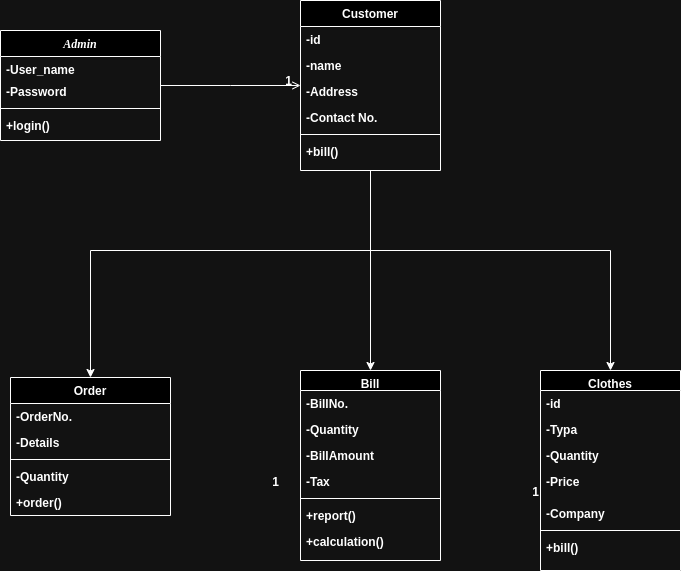

The diagram above was exported from draw.io. Its source (the exported page's mxGraphModel, read from the mxfile embedded in the PNG):
<mxGraphModel dx="1259" dy="705" grid="1" gridSize="10" guides="1" tooltips="1" connect="1" arrows="1" fold="1" page="1" pageScale="1" pageWidth="827" pageHeight="1169" math="0" shadow="0">
  <root>
    <mxCell id="WIyWlLk6GJQsqaUBKTNV-0" />
    <mxCell id="WIyWlLk6GJQsqaUBKTNV-1" parent="WIyWlLk6GJQsqaUBKTNV-0" />
    <mxCell id="zkfFHV4jXpPFQw0GAbJ--0" value="Admin" style="swimlane;fontStyle=3;align=center;verticalAlign=top;childLayout=stackLayout;horizontal=1;startSize=26;horizontalStack=0;resizeParent=1;resizeLast=0;collapsible=1;marginBottom=0;rounded=0;shadow=0;strokeWidth=1;fontFamily=Verdana;" parent="WIyWlLk6GJQsqaUBKTNV-1" vertex="1">
      <mxGeometry x="110" y="100" width="160" height="110" as="geometry">
        <mxRectangle x="230" y="140" width="160" height="26" as="alternateBounds" />
      </mxGeometry>
    </mxCell>
    <mxCell id="zkfFHV4jXpPFQw0GAbJ--1" value="-User_name" style="text;align=left;verticalAlign=top;spacingLeft=4;spacingRight=4;overflow=hidden;rotatable=0;points=[[0,0.5],[1,0.5]];portConstraint=eastwest;fontStyle=1" parent="zkfFHV4jXpPFQw0GAbJ--0" vertex="1">
      <mxGeometry y="26" width="160" height="22" as="geometry" />
    </mxCell>
    <mxCell id="zkfFHV4jXpPFQw0GAbJ--2" value="-Password" style="text;align=left;verticalAlign=top;spacingLeft=4;spacingRight=4;overflow=hidden;rotatable=0;points=[[0,0.5],[1,0.5]];portConstraint=eastwest;rounded=0;shadow=0;html=0;fontStyle=1" parent="zkfFHV4jXpPFQw0GAbJ--0" vertex="1">
      <mxGeometry y="48" width="160" height="26" as="geometry" />
    </mxCell>
    <mxCell id="zkfFHV4jXpPFQw0GAbJ--4" value="" style="line;html=1;strokeWidth=1;align=left;verticalAlign=middle;spacingTop=-1;spacingLeft=3;spacingRight=3;rotatable=0;labelPosition=right;points=[];portConstraint=eastwest;fontStyle=1" parent="zkfFHV4jXpPFQw0GAbJ--0" vertex="1">
      <mxGeometry y="74" width="160" height="8" as="geometry" />
    </mxCell>
    <mxCell id="zkfFHV4jXpPFQw0GAbJ--5" value="+login()" style="text;align=left;verticalAlign=top;spacingLeft=4;spacingRight=4;overflow=hidden;rotatable=0;points=[[0,0.5],[1,0.5]];portConstraint=eastwest;fontStyle=1" parent="zkfFHV4jXpPFQw0GAbJ--0" vertex="1">
      <mxGeometry y="82" width="160" height="26" as="geometry" />
    </mxCell>
    <mxCell id="zkfFHV4jXpPFQw0GAbJ--6" value="Order" style="swimlane;fontStyle=1;align=center;verticalAlign=top;childLayout=stackLayout;horizontal=1;startSize=26;horizontalStack=0;resizeParent=1;resizeLast=0;collapsible=1;marginBottom=0;rounded=0;shadow=0;strokeWidth=1;" parent="WIyWlLk6GJQsqaUBKTNV-1" vertex="1">
      <mxGeometry x="120" y="447" width="160" height="138" as="geometry">
        <mxRectangle x="130" y="380" width="160" height="26" as="alternateBounds" />
      </mxGeometry>
    </mxCell>
    <mxCell id="zkfFHV4jXpPFQw0GAbJ--7" value="-OrderNo." style="text;align=left;verticalAlign=top;spacingLeft=4;spacingRight=4;overflow=hidden;rotatable=0;points=[[0,0.5],[1,0.5]];portConstraint=eastwest;fontStyle=1" parent="zkfFHV4jXpPFQw0GAbJ--6" vertex="1">
      <mxGeometry y="26" width="160" height="26" as="geometry" />
    </mxCell>
    <mxCell id="zkfFHV4jXpPFQw0GAbJ--8" value="-Details" style="text;align=left;verticalAlign=top;spacingLeft=4;spacingRight=4;overflow=hidden;rotatable=0;points=[[0,0.5],[1,0.5]];portConstraint=eastwest;rounded=0;shadow=0;html=0;fontStyle=1" parent="zkfFHV4jXpPFQw0GAbJ--6" vertex="1">
      <mxGeometry y="52" width="160" height="26" as="geometry" />
    </mxCell>
    <mxCell id="zkfFHV4jXpPFQw0GAbJ--9" value="" style="line;html=1;strokeWidth=1;align=left;verticalAlign=middle;spacingTop=-1;spacingLeft=3;spacingRight=3;rotatable=0;labelPosition=right;points=[];portConstraint=eastwest;fontStyle=1" parent="zkfFHV4jXpPFQw0GAbJ--6" vertex="1">
      <mxGeometry y="78" width="160" height="8" as="geometry" />
    </mxCell>
    <mxCell id="zkfFHV4jXpPFQw0GAbJ--10" value="-Quantity" style="text;align=left;verticalAlign=top;spacingLeft=4;spacingRight=4;overflow=hidden;rotatable=0;points=[[0,0.5],[1,0.5]];portConstraint=eastwest;fontStyle=1" parent="zkfFHV4jXpPFQw0GAbJ--6" vertex="1">
      <mxGeometry y="86" width="160" height="26" as="geometry" />
    </mxCell>
    <mxCell id="zkfFHV4jXpPFQw0GAbJ--11" value="+order()" style="text;align=left;verticalAlign=top;spacingLeft=4;spacingRight=4;overflow=hidden;rotatable=0;points=[[0,0.5],[1,0.5]];portConstraint=eastwest;fontStyle=1" parent="zkfFHV4jXpPFQw0GAbJ--6" vertex="1">
      <mxGeometry y="112" width="160" height="26" as="geometry" />
    </mxCell>
    <mxCell id="-toRvNt57oBjzM8-pRDf-27" style="edgeStyle=orthogonalEdgeStyle;rounded=0;orthogonalLoop=1;jettySize=auto;html=1;entryX=0.5;entryY=0;entryDx=0;entryDy=0;" parent="WIyWlLk6GJQsqaUBKTNV-1" source="zkfFHV4jXpPFQw0GAbJ--17" target="-toRvNt57oBjzM8-pRDf-2" edge="1">
      <mxGeometry relative="1" as="geometry">
        <mxPoint x="490" y="400" as="targetPoint" />
        <Array as="points">
          <mxPoint x="480" y="320" />
          <mxPoint x="720" y="320" />
        </Array>
      </mxGeometry>
    </mxCell>
    <mxCell id="-toRvNt57oBjzM8-pRDf-28" style="edgeStyle=orthogonalEdgeStyle;rounded=0;orthogonalLoop=1;jettySize=auto;html=1;entryX=0.5;entryY=0;entryDx=0;entryDy=0;" parent="WIyWlLk6GJQsqaUBKTNV-1" source="zkfFHV4jXpPFQw0GAbJ--17" target="-toRvNt57oBjzM8-pRDf-12" edge="1">
      <mxGeometry relative="1" as="geometry" />
    </mxCell>
    <mxCell id="-toRvNt57oBjzM8-pRDf-29" style="edgeStyle=orthogonalEdgeStyle;rounded=0;orthogonalLoop=1;jettySize=auto;html=1;entryX=0.5;entryY=0;entryDx=0;entryDy=0;" parent="WIyWlLk6GJQsqaUBKTNV-1" source="zkfFHV4jXpPFQw0GAbJ--17" target="zkfFHV4jXpPFQw0GAbJ--6" edge="1">
      <mxGeometry relative="1" as="geometry">
        <mxPoint x="420" y="400" as="targetPoint" />
        <Array as="points">
          <mxPoint x="480" y="320" />
          <mxPoint x="200" y="320" />
        </Array>
      </mxGeometry>
    </mxCell>
    <mxCell id="zkfFHV4jXpPFQw0GAbJ--17" value="Customer" style="swimlane;fontStyle=1;align=center;verticalAlign=top;childLayout=stackLayout;horizontal=1;startSize=26;horizontalStack=0;resizeParent=1;resizeLast=0;collapsible=1;marginBottom=0;rounded=0;shadow=0;strokeWidth=1;" parent="WIyWlLk6GJQsqaUBKTNV-1" vertex="1">
      <mxGeometry x="410" y="70" width="140" height="170" as="geometry">
        <mxRectangle x="550" y="140" width="160" height="26" as="alternateBounds" />
      </mxGeometry>
    </mxCell>
    <mxCell id="zkfFHV4jXpPFQw0GAbJ--18" value="-id" style="text;align=left;verticalAlign=top;spacingLeft=4;spacingRight=4;overflow=hidden;rotatable=0;points=[[0,0.5],[1,0.5]];portConstraint=eastwest;fontStyle=1" parent="zkfFHV4jXpPFQw0GAbJ--17" vertex="1">
      <mxGeometry y="26" width="140" height="26" as="geometry" />
    </mxCell>
    <mxCell id="zkfFHV4jXpPFQw0GAbJ--19" value="-name" style="text;align=left;verticalAlign=top;spacingLeft=4;spacingRight=4;overflow=hidden;rotatable=0;points=[[0,0.5],[1,0.5]];portConstraint=eastwest;rounded=0;shadow=0;html=0;fontStyle=1" parent="zkfFHV4jXpPFQw0GAbJ--17" vertex="1">
      <mxGeometry y="52" width="140" height="26" as="geometry" />
    </mxCell>
    <mxCell id="zkfFHV4jXpPFQw0GAbJ--20" value="-Address" style="text;align=left;verticalAlign=top;spacingLeft=4;spacingRight=4;overflow=hidden;rotatable=0;points=[[0,0.5],[1,0.5]];portConstraint=eastwest;rounded=0;shadow=0;html=0;fontStyle=1" parent="zkfFHV4jXpPFQw0GAbJ--17" vertex="1">
      <mxGeometry y="78" width="140" height="26" as="geometry" />
    </mxCell>
    <mxCell id="zkfFHV4jXpPFQw0GAbJ--21" value="-Contact No." style="text;align=left;verticalAlign=top;spacingLeft=4;spacingRight=4;overflow=hidden;rotatable=0;points=[[0,0.5],[1,0.5]];portConstraint=eastwest;rounded=0;shadow=0;html=0;fontStyle=1" parent="zkfFHV4jXpPFQw0GAbJ--17" vertex="1">
      <mxGeometry y="104" width="140" height="26" as="geometry" />
    </mxCell>
    <mxCell id="zkfFHV4jXpPFQw0GAbJ--23" value="" style="line;html=1;strokeWidth=1;align=left;verticalAlign=middle;spacingTop=-1;spacingLeft=3;spacingRight=3;rotatable=0;labelPosition=right;points=[];portConstraint=eastwest;fontStyle=1" parent="zkfFHV4jXpPFQw0GAbJ--17" vertex="1">
      <mxGeometry y="130" width="140" height="8" as="geometry" />
    </mxCell>
    <mxCell id="zkfFHV4jXpPFQw0GAbJ--25" value="+bill()" style="text;align=left;verticalAlign=top;spacingLeft=4;spacingRight=4;overflow=hidden;rotatable=0;points=[[0,0.5],[1,0.5]];portConstraint=eastwest;fontStyle=1" parent="zkfFHV4jXpPFQw0GAbJ--17" vertex="1">
      <mxGeometry y="138" width="140" height="26" as="geometry" />
    </mxCell>
    <mxCell id="zkfFHV4jXpPFQw0GAbJ--26" value="" style="endArrow=open;shadow=0;strokeWidth=1;rounded=0;endFill=1;edgeStyle=elbowEdgeStyle;elbow=vertical;fontStyle=1" parent="WIyWlLk6GJQsqaUBKTNV-1" source="zkfFHV4jXpPFQw0GAbJ--0" target="zkfFHV4jXpPFQw0GAbJ--17" edge="1">
      <mxGeometry x="0.5" y="41" relative="1" as="geometry">
        <mxPoint x="380" y="192" as="sourcePoint" />
        <mxPoint x="540" y="192" as="targetPoint" />
        <mxPoint x="-40" y="32" as="offset" />
      </mxGeometry>
    </mxCell>
    <mxCell id="zkfFHV4jXpPFQw0GAbJ--28" value="1" style="resizable=0;align=right;verticalAlign=bottom;labelBackgroundColor=none;fontSize=12;fontStyle=1" parent="zkfFHV4jXpPFQw0GAbJ--26" connectable="0" vertex="1">
      <mxGeometry x="1" relative="1" as="geometry">
        <mxPoint x="-7" y="4" as="offset" />
      </mxGeometry>
    </mxCell>
    <mxCell id="-toRvNt57oBjzM8-pRDf-2" value="Clothes" style="swimlane;fontStyle=1;align=center;verticalAlign=top;childLayout=stackLayout;horizontal=1;startSize=20;horizontalStack=0;resizeParent=1;resizeLast=0;collapsible=1;marginBottom=0;rounded=0;shadow=0;strokeWidth=1;" parent="WIyWlLk6GJQsqaUBKTNV-1" vertex="1">
      <mxGeometry x="650" y="440" width="140" height="200" as="geometry">
        <mxRectangle x="550" y="140" width="160" height="26" as="alternateBounds" />
      </mxGeometry>
    </mxCell>
    <mxCell id="-toRvNt57oBjzM8-pRDf-3" value="-id" style="text;align=left;verticalAlign=top;spacingLeft=4;spacingRight=4;overflow=hidden;rotatable=0;points=[[0,0.5],[1,0.5]];portConstraint=eastwest;fontStyle=1" parent="-toRvNt57oBjzM8-pRDf-2" vertex="1">
      <mxGeometry y="20" width="140" height="26" as="geometry" />
    </mxCell>
    <mxCell id="-toRvNt57oBjzM8-pRDf-4" value="-Typa" style="text;align=left;verticalAlign=top;spacingLeft=4;spacingRight=4;overflow=hidden;rotatable=0;points=[[0,0.5],[1,0.5]];portConstraint=eastwest;rounded=0;shadow=0;html=0;fontStyle=1" parent="-toRvNt57oBjzM8-pRDf-2" vertex="1">
      <mxGeometry y="46" width="140" height="26" as="geometry" />
    </mxCell>
    <mxCell id="-toRvNt57oBjzM8-pRDf-5" value="-Quantity" style="text;align=left;verticalAlign=top;spacingLeft=4;spacingRight=4;overflow=hidden;rotatable=0;points=[[0,0.5],[1,0.5]];portConstraint=eastwest;rounded=0;shadow=0;html=0;fontStyle=1" parent="-toRvNt57oBjzM8-pRDf-2" vertex="1">
      <mxGeometry y="72" width="140" height="26" as="geometry" />
    </mxCell>
    <mxCell id="-toRvNt57oBjzM8-pRDf-6" value="-Price&#10;" style="text;align=left;verticalAlign=top;spacingLeft=4;spacingRight=4;overflow=hidden;rotatable=0;points=[[0,0.5],[1,0.5]];portConstraint=eastwest;rounded=0;shadow=0;html=0;fontStyle=1" parent="-toRvNt57oBjzM8-pRDf-2" vertex="1">
      <mxGeometry y="98" width="140" height="32" as="geometry" />
    </mxCell>
    <mxCell id="-toRvNt57oBjzM8-pRDf-11" value="-Company" style="text;align=left;verticalAlign=top;spacingLeft=4;spacingRight=4;overflow=hidden;rotatable=0;points=[[0,0.5],[1,0.5]];portConstraint=eastwest;rounded=0;shadow=0;html=0;fontStyle=1" parent="-toRvNt57oBjzM8-pRDf-2" vertex="1">
      <mxGeometry y="130" width="140" height="26" as="geometry" />
    </mxCell>
    <mxCell id="-toRvNt57oBjzM8-pRDf-7" value="" style="line;html=1;strokeWidth=1;align=left;verticalAlign=middle;spacingTop=-1;spacingLeft=3;spacingRight=3;rotatable=0;labelPosition=right;points=[];portConstraint=eastwest;fontStyle=1" parent="-toRvNt57oBjzM8-pRDf-2" vertex="1">
      <mxGeometry y="156" width="140" height="8" as="geometry" />
    </mxCell>
    <mxCell id="-toRvNt57oBjzM8-pRDf-8" value="+bill()" style="text;align=left;verticalAlign=top;spacingLeft=4;spacingRight=4;overflow=hidden;rotatable=0;points=[[0,0.5],[1,0.5]];portConstraint=eastwest;fontStyle=1" parent="-toRvNt57oBjzM8-pRDf-2" vertex="1">
      <mxGeometry y="164" width="140" height="26" as="geometry" />
    </mxCell>
    <mxCell id="-toRvNt57oBjzM8-pRDf-9" value="1" style="resizable=0;align=right;verticalAlign=bottom;labelBackgroundColor=none;fontSize=12;fontStyle=1" parent="WIyWlLk6GJQsqaUBKTNV-1" connectable="0" vertex="1">
      <mxGeometry x="649.9999999999998" y="570.3333333333335" as="geometry" />
    </mxCell>
    <mxCell id="-toRvNt57oBjzM8-pRDf-12" value="Bill" style="swimlane;fontStyle=1;align=center;verticalAlign=top;childLayout=stackLayout;horizontal=1;startSize=20;horizontalStack=0;resizeParent=1;resizeLast=0;collapsible=1;marginBottom=0;rounded=0;shadow=0;strokeWidth=1;" parent="WIyWlLk6GJQsqaUBKTNV-1" vertex="1">
      <mxGeometry x="410" y="440" width="140" height="190" as="geometry">
        <mxRectangle x="550" y="140" width="160" height="26" as="alternateBounds" />
      </mxGeometry>
    </mxCell>
    <mxCell id="-toRvNt57oBjzM8-pRDf-13" value="-BillNo." style="text;align=left;verticalAlign=top;spacingLeft=4;spacingRight=4;overflow=hidden;rotatable=0;points=[[0,0.5],[1,0.5]];portConstraint=eastwest;fontStyle=1" parent="-toRvNt57oBjzM8-pRDf-12" vertex="1">
      <mxGeometry y="20" width="140" height="26" as="geometry" />
    </mxCell>
    <mxCell id="-toRvNt57oBjzM8-pRDf-15" value="-Quantity" style="text;align=left;verticalAlign=top;spacingLeft=4;spacingRight=4;overflow=hidden;rotatable=0;points=[[0,0.5],[1,0.5]];portConstraint=eastwest;rounded=0;shadow=0;html=0;fontStyle=1" parent="-toRvNt57oBjzM8-pRDf-12" vertex="1">
      <mxGeometry y="46" width="140" height="26" as="geometry" />
    </mxCell>
    <mxCell id="-toRvNt57oBjzM8-pRDf-14" value="-BillAmount" style="text;align=left;verticalAlign=top;spacingLeft=4;spacingRight=4;overflow=hidden;rotatable=0;points=[[0,0.5],[1,0.5]];portConstraint=eastwest;rounded=0;shadow=0;html=0;fontStyle=1" parent="-toRvNt57oBjzM8-pRDf-12" vertex="1">
      <mxGeometry y="72" width="140" height="26" as="geometry" />
    </mxCell>
    <mxCell id="-toRvNt57oBjzM8-pRDf-17" value="-Tax" style="text;align=left;verticalAlign=top;spacingLeft=4;spacingRight=4;overflow=hidden;rotatable=0;points=[[0,0.5],[1,0.5]];portConstraint=eastwest;rounded=0;shadow=0;html=0;fontStyle=1" parent="-toRvNt57oBjzM8-pRDf-12" vertex="1">
      <mxGeometry y="98" width="140" height="26" as="geometry" />
    </mxCell>
    <mxCell id="-toRvNt57oBjzM8-pRDf-18" value="" style="line;html=1;strokeWidth=1;align=left;verticalAlign=middle;spacingTop=-1;spacingLeft=3;spacingRight=3;rotatable=0;labelPosition=right;points=[];portConstraint=eastwest;fontStyle=1" parent="-toRvNt57oBjzM8-pRDf-12" vertex="1">
      <mxGeometry y="124" width="140" height="8" as="geometry" />
    </mxCell>
    <mxCell id="-toRvNt57oBjzM8-pRDf-19" value="+report()" style="text;align=left;verticalAlign=top;spacingLeft=4;spacingRight=4;overflow=hidden;rotatable=0;points=[[0,0.5],[1,0.5]];portConstraint=eastwest;fontStyle=1" parent="-toRvNt57oBjzM8-pRDf-12" vertex="1">
      <mxGeometry y="132" width="140" height="26" as="geometry" />
    </mxCell>
    <mxCell id="-toRvNt57oBjzM8-pRDf-21" value="+calculation()" style="text;align=left;verticalAlign=top;spacingLeft=4;spacingRight=4;overflow=hidden;rotatable=0;points=[[0,0.5],[1,0.5]];portConstraint=eastwest;fontStyle=1" parent="-toRvNt57oBjzM8-pRDf-12" vertex="1">
      <mxGeometry y="158" width="140" height="26" as="geometry" />
    </mxCell>
    <mxCell id="-toRvNt57oBjzM8-pRDf-20" value="1" style="resizable=0;align=right;verticalAlign=bottom;labelBackgroundColor=none;fontSize=12;fontStyle=1" parent="WIyWlLk6GJQsqaUBKTNV-1" connectable="0" vertex="1">
      <mxGeometry x="389.9999999999998" y="560.3333333333335" as="geometry" />
    </mxCell>
  </root>
</mxGraphModel>